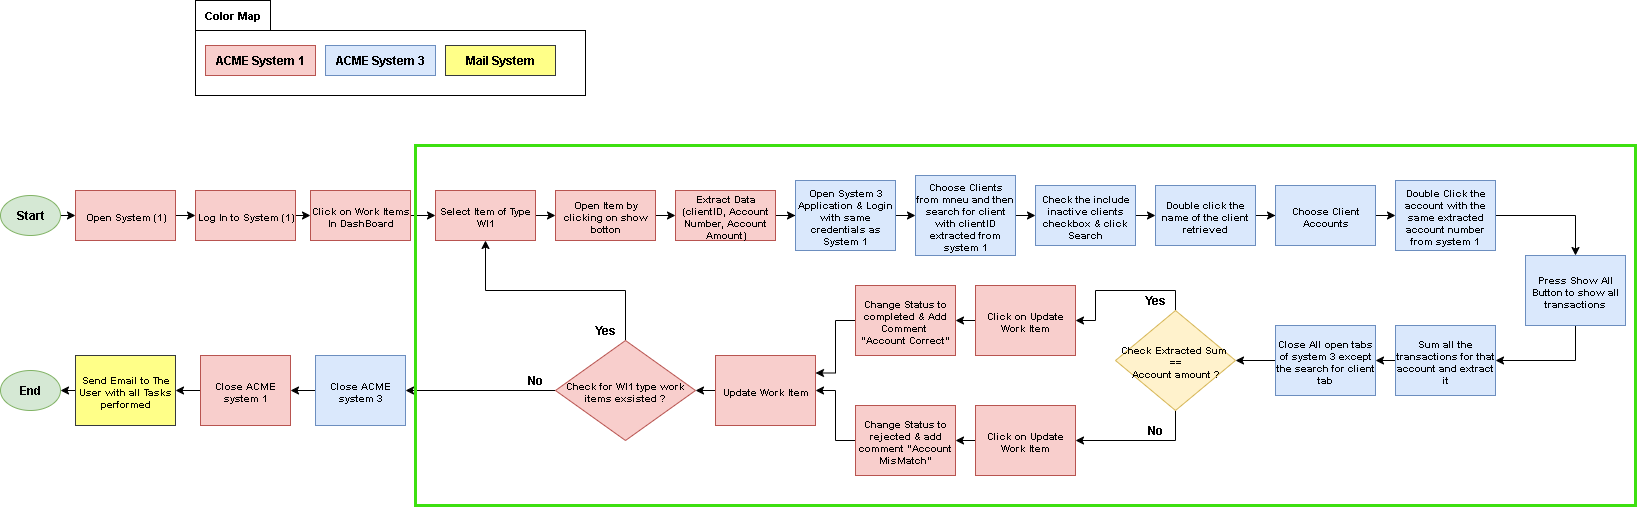

The diagram above was exported from draw.io. Its source (the exported page's mxGraphModel, read from the mxfile embedded in the PNG):
<mxGraphModel dx="1042" dy="626" grid="1" gridSize="10" guides="1" tooltips="1" connect="1" arrows="1" fold="1" page="1" pageScale="1" pageWidth="850" pageHeight="1100" math="0" shadow="0">
  <root>
    <mxCell id="0" />
    <mxCell id="1" parent="0" />
    <mxCell id="wFT2JARldyq9CAmPzzFJ-6" style="edgeStyle=orthogonalEdgeStyle;rounded=0;orthogonalLoop=1;jettySize=auto;html=1;exitX=1;exitY=0.5;exitDx=0;exitDy=0;entryX=0;entryY=0.5;entryDx=0;entryDy=0;" parent="1" source="wFT2JARldyq9CAmPzzFJ-1" target="wFT2JARldyq9CAmPzzFJ-5" edge="1">
      <mxGeometry relative="1" as="geometry" />
    </mxCell>
    <mxCell id="wFT2JARldyq9CAmPzzFJ-1" value="Start" style="ellipse;whiteSpace=wrap;html=1;fontStyle=1;fontSize=12;fillColor=#d5e8d4;strokeColor=#82b366;" parent="1" vertex="1">
      <mxGeometry x="5" y="300" width="60" height="40" as="geometry" />
    </mxCell>
    <mxCell id="wFT2JARldyq9CAmPzzFJ-8" style="edgeStyle=orthogonalEdgeStyle;rounded=0;orthogonalLoop=1;jettySize=auto;html=1;exitX=1;exitY=0.5;exitDx=0;exitDy=0;entryX=0;entryY=0.5;entryDx=0;entryDy=0;" parent="1" source="wFT2JARldyq9CAmPzzFJ-2" target="wFT2JARldyq9CAmPzzFJ-3" edge="1">
      <mxGeometry relative="1" as="geometry" />
    </mxCell>
    <mxCell id="wFT2JARldyq9CAmPzzFJ-2" value="Log In to System (1)" style="rounded=0;whiteSpace=wrap;html=1;fillColor=#f8cecc;strokeColor=#b85450;fontStyle=1;fontSize=10;" parent="1" vertex="1">
      <mxGeometry x="200" y="295" width="100" height="50" as="geometry" />
    </mxCell>
    <mxCell id="wFT2JARldyq9CAmPzzFJ-9" style="edgeStyle=orthogonalEdgeStyle;rounded=0;orthogonalLoop=1;jettySize=auto;html=1;exitX=1;exitY=0.5;exitDx=0;exitDy=0;entryX=0;entryY=0.5;entryDx=0;entryDy=0;" parent="1" source="wFT2JARldyq9CAmPzzFJ-3" target="wFT2JARldyq9CAmPzzFJ-4" edge="1">
      <mxGeometry relative="1" as="geometry" />
    </mxCell>
    <mxCell id="wFT2JARldyq9CAmPzzFJ-3" value="Click on Work Items In DashBoard" style="rounded=0;whiteSpace=wrap;html=1;fillColor=#f8cecc;strokeColor=#b85450;fontStyle=1;fontSize=10;" parent="1" vertex="1">
      <mxGeometry x="315" y="295" width="100" height="50" as="geometry" />
    </mxCell>
    <mxCell id="wFT2JARldyq9CAmPzzFJ-11" style="edgeStyle=orthogonalEdgeStyle;rounded=0;orthogonalLoop=1;jettySize=auto;html=1;exitX=1;exitY=0.5;exitDx=0;exitDy=0;entryX=0;entryY=0.5;entryDx=0;entryDy=0;" parent="1" source="wFT2JARldyq9CAmPzzFJ-4" target="wFT2JARldyq9CAmPzzFJ-10" edge="1">
      <mxGeometry relative="1" as="geometry" />
    </mxCell>
    <mxCell id="wFT2JARldyq9CAmPzzFJ-4" value="Select Item of Type WI1" style="rounded=0;whiteSpace=wrap;html=1;fillColor=#f8cecc;strokeColor=#b85450;fontStyle=1;fontSize=10;" parent="1" vertex="1">
      <mxGeometry x="440" y="295" width="100" height="50" as="geometry" />
    </mxCell>
    <mxCell id="wFT2JARldyq9CAmPzzFJ-7" style="edgeStyle=orthogonalEdgeStyle;rounded=0;orthogonalLoop=1;jettySize=auto;html=1;exitX=1;exitY=0.5;exitDx=0;exitDy=0;entryX=0;entryY=0.5;entryDx=0;entryDy=0;" parent="1" source="wFT2JARldyq9CAmPzzFJ-5" target="wFT2JARldyq9CAmPzzFJ-2" edge="1">
      <mxGeometry relative="1" as="geometry" />
    </mxCell>
    <mxCell id="wFT2JARldyq9CAmPzzFJ-5" value="Open System (1)" style="rounded=0;whiteSpace=wrap;html=1;fillColor=#f8cecc;strokeColor=#b85450;fontStyle=1;fontSize=10;" parent="1" vertex="1">
      <mxGeometry x="80" y="295" width="100" height="50" as="geometry" />
    </mxCell>
    <mxCell id="wFT2JARldyq9CAmPzzFJ-13" style="edgeStyle=orthogonalEdgeStyle;rounded=0;orthogonalLoop=1;jettySize=auto;html=1;exitX=1;exitY=0.5;exitDx=0;exitDy=0;entryX=0;entryY=0.5;entryDx=0;entryDy=0;" parent="1" source="wFT2JARldyq9CAmPzzFJ-10" target="wFT2JARldyq9CAmPzzFJ-12" edge="1">
      <mxGeometry relative="1" as="geometry" />
    </mxCell>
    <mxCell id="wFT2JARldyq9CAmPzzFJ-10" value="Open Item by clicking on show botton" style="rounded=0;whiteSpace=wrap;html=1;fillColor=#f8cecc;strokeColor=#b85450;fontStyle=1;fontSize=10;" parent="1" vertex="1">
      <mxGeometry x="560" y="295" width="100" height="50" as="geometry" />
    </mxCell>
    <mxCell id="wFT2JARldyq9CAmPzzFJ-15" style="edgeStyle=orthogonalEdgeStyle;rounded=0;orthogonalLoop=1;jettySize=auto;html=1;exitX=1;exitY=0.5;exitDx=0;exitDy=0;" parent="1" source="wFT2JARldyq9CAmPzzFJ-12" target="wFT2JARldyq9CAmPzzFJ-14" edge="1">
      <mxGeometry relative="1" as="geometry" />
    </mxCell>
    <mxCell id="wFT2JARldyq9CAmPzzFJ-12" value="Extract Data (clientID, Account Number, Account Amount)" style="rounded=0;whiteSpace=wrap;html=1;fillColor=#f8cecc;strokeColor=#b85450;fontStyle=1;fontSize=10;" parent="1" vertex="1">
      <mxGeometry x="680" y="295" width="100" height="50" as="geometry" />
    </mxCell>
    <mxCell id="wFT2JARldyq9CAmPzzFJ-17" style="edgeStyle=orthogonalEdgeStyle;rounded=0;orthogonalLoop=1;jettySize=auto;html=1;exitX=1;exitY=0.5;exitDx=0;exitDy=0;entryX=0;entryY=0.5;entryDx=0;entryDy=0;" parent="1" source="wFT2JARldyq9CAmPzzFJ-14" target="wFT2JARldyq9CAmPzzFJ-16" edge="1">
      <mxGeometry relative="1" as="geometry" />
    </mxCell>
    <mxCell id="wFT2JARldyq9CAmPzzFJ-14" value="Open System 3 Application &amp;amp; Login with same credentials as System 1" style="rounded=0;whiteSpace=wrap;html=1;fillColor=#dae8fc;strokeColor=#6c8ebf;fontStyle=1;fontSize=10;" parent="1" vertex="1">
      <mxGeometry x="800" y="285" width="100" height="70" as="geometry" />
    </mxCell>
    <mxCell id="wFT2JARldyq9CAmPzzFJ-19" style="edgeStyle=orthogonalEdgeStyle;rounded=0;orthogonalLoop=1;jettySize=auto;html=1;exitX=1;exitY=0.5;exitDx=0;exitDy=0;entryX=0;entryY=0.5;entryDx=0;entryDy=0;" parent="1" source="wFT2JARldyq9CAmPzzFJ-16" target="wFT2JARldyq9CAmPzzFJ-18" edge="1">
      <mxGeometry relative="1" as="geometry" />
    </mxCell>
    <mxCell id="wFT2JARldyq9CAmPzzFJ-16" value="Choose Clients from mneu and then search for client with clientID extracted from system 1" style="rounded=0;whiteSpace=wrap;html=1;fillColor=#dae8fc;strokeColor=#6c8ebf;fontStyle=1;fontSize=10;" parent="1" vertex="1">
      <mxGeometry x="920" y="280" width="100" height="80" as="geometry" />
    </mxCell>
    <mxCell id="wFT2JARldyq9CAmPzzFJ-21" style="edgeStyle=orthogonalEdgeStyle;rounded=0;orthogonalLoop=1;jettySize=auto;html=1;exitX=1;exitY=0.5;exitDx=0;exitDy=0;entryX=0;entryY=0.5;entryDx=0;entryDy=0;" parent="1" source="wFT2JARldyq9CAmPzzFJ-18" target="wFT2JARldyq9CAmPzzFJ-20" edge="1">
      <mxGeometry relative="1" as="geometry" />
    </mxCell>
    <mxCell id="wFT2JARldyq9CAmPzzFJ-18" value="Check the include inactive clients checkbox &amp;amp; click Search" style="rounded=0;whiteSpace=wrap;html=1;fillColor=#dae8fc;strokeColor=#6c8ebf;fontStyle=1;fontSize=10;" parent="1" vertex="1">
      <mxGeometry x="1040" y="290" width="100" height="60" as="geometry" />
    </mxCell>
    <mxCell id="wFT2JARldyq9CAmPzzFJ-23" style="edgeStyle=orthogonalEdgeStyle;rounded=0;orthogonalLoop=1;jettySize=auto;html=1;exitX=1;exitY=0.5;exitDx=0;exitDy=0;" parent="1" source="wFT2JARldyq9CAmPzzFJ-20" target="wFT2JARldyq9CAmPzzFJ-22" edge="1">
      <mxGeometry relative="1" as="geometry" />
    </mxCell>
    <mxCell id="wFT2JARldyq9CAmPzzFJ-20" value="Double click the name of the client retrieved" style="rounded=0;whiteSpace=wrap;html=1;fillColor=#dae8fc;strokeColor=#6c8ebf;fontStyle=1;fontSize=10;" parent="1" vertex="1">
      <mxGeometry x="1160" y="290" width="100" height="60" as="geometry" />
    </mxCell>
    <mxCell id="wFT2JARldyq9CAmPzzFJ-25" style="edgeStyle=orthogonalEdgeStyle;rounded=0;orthogonalLoop=1;jettySize=auto;html=1;exitX=1;exitY=0.5;exitDx=0;exitDy=0;entryX=0;entryY=0.5;entryDx=0;entryDy=0;" parent="1" source="wFT2JARldyq9CAmPzzFJ-22" target="wFT2JARldyq9CAmPzzFJ-24" edge="1">
      <mxGeometry relative="1" as="geometry" />
    </mxCell>
    <mxCell id="wFT2JARldyq9CAmPzzFJ-22" value="Choose Client Accounts" style="rounded=0;whiteSpace=wrap;html=1;fillColor=#dae8fc;strokeColor=#6c8ebf;fontStyle=1;fontSize=10;" parent="1" vertex="1">
      <mxGeometry x="1280" y="290" width="100" height="60" as="geometry" />
    </mxCell>
    <mxCell id="c6uSJeGuoPB6IzsrEqpJ-2" style="edgeStyle=orthogonalEdgeStyle;rounded=0;orthogonalLoop=1;jettySize=auto;html=1;exitX=1;exitY=0.5;exitDx=0;exitDy=0;entryX=0.5;entryY=0;entryDx=0;entryDy=0;" parent="1" source="wFT2JARldyq9CAmPzzFJ-24" target="c6uSJeGuoPB6IzsrEqpJ-1" edge="1">
      <mxGeometry relative="1" as="geometry" />
    </mxCell>
    <mxCell id="wFT2JARldyq9CAmPzzFJ-24" value="Double Click the account with the same extracted account number from system 1" style="rounded=0;whiteSpace=wrap;html=1;fillColor=#dae8fc;strokeColor=#6c8ebf;fontStyle=1;fontSize=10;" parent="1" vertex="1">
      <mxGeometry x="1400" y="285" width="100" height="70" as="geometry" />
    </mxCell>
    <mxCell id="wFT2JARldyq9CAmPzzFJ-32" style="edgeStyle=orthogonalEdgeStyle;rounded=0;orthogonalLoop=1;jettySize=auto;html=1;exitX=0;exitY=0.5;exitDx=0;exitDy=0;entryX=1;entryY=0.5;entryDx=0;entryDy=0;" parent="1" source="wFT2JARldyq9CAmPzzFJ-26" target="wFT2JARldyq9CAmPzzFJ-31" edge="1">
      <mxGeometry relative="1" as="geometry" />
    </mxCell>
    <mxCell id="wFT2JARldyq9CAmPzzFJ-26" value="Sum all the transactions for that account and extract it" style="rounded=0;whiteSpace=wrap;html=1;fillColor=#dae8fc;strokeColor=#6c8ebf;fontStyle=1;fontSize=10;" parent="1" vertex="1">
      <mxGeometry x="1400" y="430" width="100" height="70" as="geometry" />
    </mxCell>
    <mxCell id="wFT2JARldyq9CAmPzzFJ-35" style="edgeStyle=orthogonalEdgeStyle;rounded=0;orthogonalLoop=1;jettySize=auto;html=1;exitX=0.5;exitY=0;exitDx=0;exitDy=0;entryX=1;entryY=0.5;entryDx=0;entryDy=0;" parent="1" source="wFT2JARldyq9CAmPzzFJ-29" target="wFT2JARldyq9CAmPzzFJ-34" edge="1">
      <mxGeometry relative="1" as="geometry" />
    </mxCell>
    <mxCell id="wFT2JARldyq9CAmPzzFJ-45" style="edgeStyle=orthogonalEdgeStyle;rounded=0;orthogonalLoop=1;jettySize=auto;html=1;exitX=0.5;exitY=1;exitDx=0;exitDy=0;entryX=1;entryY=0.5;entryDx=0;entryDy=0;" parent="1" source="wFT2JARldyq9CAmPzzFJ-29" target="wFT2JARldyq9CAmPzzFJ-44" edge="1">
      <mxGeometry relative="1" as="geometry" />
    </mxCell>
    <mxCell id="wFT2JARldyq9CAmPzzFJ-29" value="Check Extracted Sum&amp;nbsp; ==&lt;br&gt;Account amount ?" style="rhombus;whiteSpace=wrap;html=1;fillColor=#fff2cc;strokeColor=#d6b656;fontStyle=1;fontSize=10;" parent="1" vertex="1">
      <mxGeometry x="1120" y="415" width="120" height="100" as="geometry" />
    </mxCell>
    <mxCell id="wFT2JARldyq9CAmPzzFJ-33" style="edgeStyle=orthogonalEdgeStyle;rounded=0;orthogonalLoop=1;jettySize=auto;html=1;exitX=0;exitY=0.5;exitDx=0;exitDy=0;entryX=1;entryY=0.5;entryDx=0;entryDy=0;" parent="1" source="wFT2JARldyq9CAmPzzFJ-31" target="wFT2JARldyq9CAmPzzFJ-29" edge="1">
      <mxGeometry relative="1" as="geometry" />
    </mxCell>
    <mxCell id="wFT2JARldyq9CAmPzzFJ-31" value="Close All open tabs of system 3 except the search for client tab" style="rounded=0;whiteSpace=wrap;html=1;fillColor=#dae8fc;strokeColor=#6c8ebf;fontStyle=1;fontSize=10;" parent="1" vertex="1">
      <mxGeometry x="1280" y="430" width="100" height="70" as="geometry" />
    </mxCell>
    <mxCell id="wFT2JARldyq9CAmPzzFJ-41" style="edgeStyle=orthogonalEdgeStyle;rounded=0;orthogonalLoop=1;jettySize=auto;html=1;exitX=0;exitY=0.5;exitDx=0;exitDy=0;entryX=1;entryY=0.5;entryDx=0;entryDy=0;" parent="1" source="wFT2JARldyq9CAmPzzFJ-34" target="wFT2JARldyq9CAmPzzFJ-40" edge="1">
      <mxGeometry relative="1" as="geometry" />
    </mxCell>
    <mxCell id="wFT2JARldyq9CAmPzzFJ-34" value="Click on Update Work Item" style="rounded=0;whiteSpace=wrap;html=1;fillColor=#f8cecc;strokeColor=#b85450;fontStyle=1;fontSize=10;" parent="1" vertex="1">
      <mxGeometry x="980" y="390" width="100" height="70" as="geometry" />
    </mxCell>
    <mxCell id="wFT2JARldyq9CAmPzzFJ-38" value="Yes" style="text;html=1;align=center;verticalAlign=middle;whiteSpace=wrap;rounded=0;fontStyle=1" parent="1" vertex="1">
      <mxGeometry x="1130" y="390" width="60" height="30" as="geometry" />
    </mxCell>
    <mxCell id="wFT2JARldyq9CAmPzzFJ-39" value="No" style="text;html=1;align=center;verticalAlign=middle;whiteSpace=wrap;rounded=0;fontStyle=1" parent="1" vertex="1">
      <mxGeometry x="1130" y="520" width="60" height="30" as="geometry" />
    </mxCell>
    <mxCell id="wFT2JARldyq9CAmPzzFJ-43" style="edgeStyle=orthogonalEdgeStyle;rounded=0;orthogonalLoop=1;jettySize=auto;html=1;exitX=0;exitY=0.5;exitDx=0;exitDy=0;entryX=1;entryY=0.25;entryDx=0;entryDy=0;" parent="1" source="wFT2JARldyq9CAmPzzFJ-40" target="wFT2JARldyq9CAmPzzFJ-42" edge="1">
      <mxGeometry relative="1" as="geometry" />
    </mxCell>
    <mxCell id="wFT2JARldyq9CAmPzzFJ-40" value="Change Status to completed &amp;amp; Add Comment&amp;nbsp;&lt;div&gt;&quot;Account Correct&quot;&lt;/div&gt;" style="rounded=0;whiteSpace=wrap;html=1;fillColor=#f8cecc;strokeColor=#b85450;fontStyle=1;fontSize=10;" parent="1" vertex="1">
      <mxGeometry x="860" y="390" width="100" height="70" as="geometry" />
    </mxCell>
    <mxCell id="wFT2JARldyq9CAmPzzFJ-51" style="edgeStyle=orthogonalEdgeStyle;rounded=0;orthogonalLoop=1;jettySize=auto;html=1;exitX=0;exitY=0.5;exitDx=0;exitDy=0;entryX=1;entryY=0.5;entryDx=0;entryDy=0;" parent="1" source="wFT2JARldyq9CAmPzzFJ-42" target="wFT2JARldyq9CAmPzzFJ-50" edge="1">
      <mxGeometry relative="1" as="geometry" />
    </mxCell>
    <mxCell id="wFT2JARldyq9CAmPzzFJ-42" value="Update Work Item" style="rounded=0;whiteSpace=wrap;html=1;fillColor=#f8cecc;strokeColor=#b85450;fontStyle=1;fontSize=10;" parent="1" vertex="1">
      <mxGeometry x="720" y="460" width="100" height="70" as="geometry" />
    </mxCell>
    <mxCell id="wFT2JARldyq9CAmPzzFJ-48" style="edgeStyle=orthogonalEdgeStyle;rounded=0;orthogonalLoop=1;jettySize=auto;html=1;exitX=0;exitY=0.5;exitDx=0;exitDy=0;entryX=1;entryY=0.5;entryDx=0;entryDy=0;" parent="1" source="wFT2JARldyq9CAmPzzFJ-44" target="wFT2JARldyq9CAmPzzFJ-46" edge="1">
      <mxGeometry relative="1" as="geometry" />
    </mxCell>
    <mxCell id="wFT2JARldyq9CAmPzzFJ-44" value="Click on Update Work Item" style="rounded=0;whiteSpace=wrap;html=1;fillColor=#f8cecc;strokeColor=#b85450;fontStyle=1;fontSize=10;" parent="1" vertex="1">
      <mxGeometry x="980" y="510" width="100" height="70" as="geometry" />
    </mxCell>
    <mxCell id="wFT2JARldyq9CAmPzzFJ-49" style="edgeStyle=orthogonalEdgeStyle;rounded=0;orthogonalLoop=1;jettySize=auto;html=1;exitX=0;exitY=0.5;exitDx=0;exitDy=0;entryX=1;entryY=0.5;entryDx=0;entryDy=0;" parent="1" source="wFT2JARldyq9CAmPzzFJ-46" target="wFT2JARldyq9CAmPzzFJ-42" edge="1">
      <mxGeometry relative="1" as="geometry">
        <mxPoint x="840" y="545" as="targetPoint" />
      </mxGeometry>
    </mxCell>
    <mxCell id="wFT2JARldyq9CAmPzzFJ-46" value="Change Status to rejected &amp;amp; add comment &quot;Account MisMatch&quot;" style="rounded=0;whiteSpace=wrap;html=1;fillColor=#f8cecc;strokeColor=#b85450;fontStyle=1;fontSize=10;" parent="1" vertex="1">
      <mxGeometry x="860" y="510" width="100" height="70" as="geometry" />
    </mxCell>
    <mxCell id="wFT2JARldyq9CAmPzzFJ-52" style="edgeStyle=orthogonalEdgeStyle;rounded=0;orthogonalLoop=1;jettySize=auto;html=1;exitX=0.5;exitY=0;exitDx=0;exitDy=0;entryX=0.5;entryY=1;entryDx=0;entryDy=0;" parent="1" source="wFT2JARldyq9CAmPzzFJ-50" target="wFT2JARldyq9CAmPzzFJ-4" edge="1">
      <mxGeometry relative="1" as="geometry" />
    </mxCell>
    <mxCell id="wFT2JARldyq9CAmPzzFJ-57" style="edgeStyle=orthogonalEdgeStyle;rounded=0;orthogonalLoop=1;jettySize=auto;html=1;exitX=0;exitY=0.5;exitDx=0;exitDy=0;entryX=1;entryY=0.5;entryDx=0;entryDy=0;" parent="1" source="wFT2JARldyq9CAmPzzFJ-50" target="wFT2JARldyq9CAmPzzFJ-55" edge="1">
      <mxGeometry relative="1" as="geometry" />
    </mxCell>
    <mxCell id="wFT2JARldyq9CAmPzzFJ-50" value="Check for WI1 type work items exsisted ?" style="rhombus;whiteSpace=wrap;html=1;fillColor=#f8cecc;strokeColor=#b85450;fontStyle=1;fontSize=10;" parent="1" vertex="1">
      <mxGeometry x="560" y="445" width="140" height="100" as="geometry" />
    </mxCell>
    <mxCell id="wFT2JARldyq9CAmPzzFJ-53" value="Yes" style="text;html=1;align=center;verticalAlign=middle;whiteSpace=wrap;rounded=0;fontStyle=1" parent="1" vertex="1">
      <mxGeometry x="580" y="420" width="60" height="30" as="geometry" />
    </mxCell>
    <mxCell id="wFT2JARldyq9CAmPzzFJ-54" value="No" style="text;html=1;align=center;verticalAlign=middle;whiteSpace=wrap;rounded=0;fontStyle=1" parent="1" vertex="1">
      <mxGeometry x="510" y="470" width="60" height="30" as="geometry" />
    </mxCell>
    <mxCell id="KwnlyOBHrBYyayT5PCOi-2" style="edgeStyle=orthogonalEdgeStyle;rounded=0;orthogonalLoop=1;jettySize=auto;html=1;exitX=0;exitY=0.5;exitDx=0;exitDy=0;entryX=1;entryY=0.5;entryDx=0;entryDy=0;" edge="1" parent="1" source="wFT2JARldyq9CAmPzzFJ-55" target="KwnlyOBHrBYyayT5PCOi-1">
      <mxGeometry relative="1" as="geometry" />
    </mxCell>
    <mxCell id="wFT2JARldyq9CAmPzzFJ-55" value="Close ACME system 3" style="rounded=0;whiteSpace=wrap;html=1;fillColor=#dae8fc;strokeColor=#6c8ebf;fontStyle=1;fontSize=10;" parent="1" vertex="1">
      <mxGeometry x="320" y="460" width="90" height="70" as="geometry" />
    </mxCell>
    <mxCell id="wFT2JARldyq9CAmPzzFJ-61" style="edgeStyle=orthogonalEdgeStyle;rounded=0;orthogonalLoop=1;jettySize=auto;html=1;exitX=0;exitY=0.5;exitDx=0;exitDy=0;entryX=1;entryY=0.5;entryDx=0;entryDy=0;" parent="1" source="wFT2JARldyq9CAmPzzFJ-58" target="wFT2JARldyq9CAmPzzFJ-60" edge="1">
      <mxGeometry relative="1" as="geometry" />
    </mxCell>
    <mxCell id="wFT2JARldyq9CAmPzzFJ-58" value="Send Email to The User with all Tasks performed" style="rounded=0;whiteSpace=wrap;html=1;fillColor=#ffff88;strokeColor=#36393d;fontStyle=1;fontSize=10;" parent="1" vertex="1">
      <mxGeometry x="80" y="460" width="100" height="70" as="geometry" />
    </mxCell>
    <mxCell id="wFT2JARldyq9CAmPzzFJ-60" value="End" style="ellipse;whiteSpace=wrap;html=1;fontStyle=1;fontSize=12;fillColor=#d5e8d4;strokeColor=#82b366;" parent="1" vertex="1">
      <mxGeometry x="5" y="475" width="60" height="40" as="geometry" />
    </mxCell>
    <mxCell id="wFT2JARldyq9CAmPzzFJ-62" value="" style="rounded=0;whiteSpace=wrap;html=1;fillColor=none;strokeWidth=3;strokeColor=light-dark(#3de010, #ededed);fontStyle=1;fontSize=10;" parent="1" vertex="1">
      <mxGeometry x="420" y="250" width="1220" height="360" as="geometry" />
    </mxCell>
    <mxCell id="c6uSJeGuoPB6IzsrEqpJ-3" style="edgeStyle=orthogonalEdgeStyle;rounded=0;orthogonalLoop=1;jettySize=auto;html=1;exitX=0.5;exitY=1;exitDx=0;exitDy=0;entryX=1;entryY=0.5;entryDx=0;entryDy=0;" parent="1" source="c6uSJeGuoPB6IzsrEqpJ-1" target="wFT2JARldyq9CAmPzzFJ-26" edge="1">
      <mxGeometry relative="1" as="geometry" />
    </mxCell>
    <mxCell id="c6uSJeGuoPB6IzsrEqpJ-1" value="Press Show All Button to show all transactions" style="rounded=0;whiteSpace=wrap;html=1;fillColor=#dae8fc;strokeColor=#6c8ebf;fontStyle=1;fontSize=10;" parent="1" vertex="1">
      <mxGeometry x="1530" y="360" width="100" height="70" as="geometry" />
    </mxCell>
    <mxCell id="c6uSJeGuoPB6IzsrEqpJ-4" value="ACME System 1" style="rounded=0;whiteSpace=wrap;html=1;fillColor=#f8cecc;strokeColor=#b85450;fontStyle=1" parent="1" vertex="1">
      <mxGeometry x="210" y="150" width="110" height="30" as="geometry" />
    </mxCell>
    <mxCell id="c6uSJeGuoPB6IzsrEqpJ-5" value="ACME System 3" style="rounded=0;whiteSpace=wrap;html=1;fillColor=#dae8fc;strokeColor=#6c8ebf;fontStyle=1" parent="1" vertex="1">
      <mxGeometry x="330" y="150" width="110" height="30" as="geometry" />
    </mxCell>
    <mxCell id="c6uSJeGuoPB6IzsrEqpJ-7" value="Mail System" style="rounded=0;whiteSpace=wrap;html=1;fillColor=#ffff88;strokeColor=#36393d;fontStyle=1" parent="1" vertex="1">
      <mxGeometry x="450" y="150" width="110" height="30" as="geometry" />
    </mxCell>
    <mxCell id="c6uSJeGuoPB6IzsrEqpJ-8" value="" style="rounded=0;whiteSpace=wrap;html=1;fillColor=none;" parent="1" vertex="1">
      <mxGeometry x="200" y="135" width="390" height="65" as="geometry" />
    </mxCell>
    <mxCell id="c6uSJeGuoPB6IzsrEqpJ-9" value="Color Map" style="text;html=1;align=center;verticalAlign=middle;whiteSpace=wrap;rounded=0;strokeColor=default;fontStyle=1;fontSize=11;" parent="1" vertex="1">
      <mxGeometry x="200" y="105" width="75" height="30" as="geometry" />
    </mxCell>
    <mxCell id="KwnlyOBHrBYyayT5PCOi-3" style="edgeStyle=orthogonalEdgeStyle;rounded=0;orthogonalLoop=1;jettySize=auto;html=1;exitX=0;exitY=0.5;exitDx=0;exitDy=0;" edge="1" parent="1" source="KwnlyOBHrBYyayT5PCOi-1" target="wFT2JARldyq9CAmPzzFJ-58">
      <mxGeometry relative="1" as="geometry" />
    </mxCell>
    <mxCell id="KwnlyOBHrBYyayT5PCOi-1" value="Close ACME system 1" style="rounded=0;whiteSpace=wrap;html=1;fillColor=#f8cecc;strokeColor=#b85450;fontStyle=1;fontSize=10;" vertex="1" parent="1">
      <mxGeometry x="205" y="460" width="90" height="70" as="geometry" />
    </mxCell>
  </root>
</mxGraphModel>